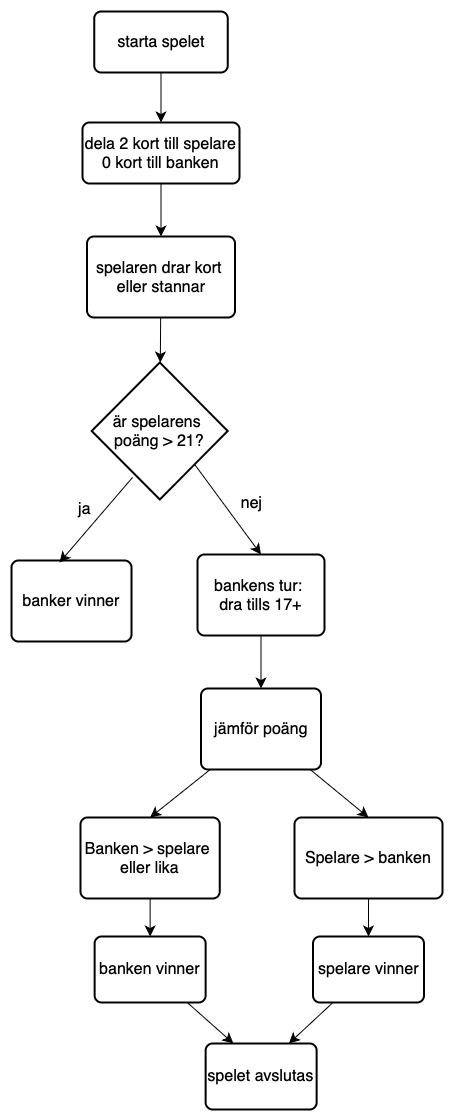

The diagram above was exported from draw.io. Its source (the exported page's mxGraphModel, read from the mxfile embedded in the PNG):
<mxGraphModel dx="1264" dy="999" grid="0" gridSize="10" guides="1" tooltips="1" connect="1" arrows="1" fold="1" page="0" pageScale="1" pageWidth="850" pageHeight="1100" math="0" shadow="0">
  <root>
    <mxCell id="0" />
    <mxCell id="1" parent="0" />
    <mxCell id="lCneZmrl4oI2eZ4ND-s--6" value="ja" style="text;html=1;align=center;verticalAlign=middle;resizable=0;points=[];autosize=1;strokeColor=none;fillColor=none;fontSize=16;" parent="1" vertex="1">
      <mxGeometry x="-30" y="151" width="30" height="31" as="geometry" />
    </mxCell>
    <mxCell id="lCneZmrl4oI2eZ4ND-s--7" value="nej" style="text;html=1;align=center;verticalAlign=middle;resizable=0;points=[];autosize=1;strokeColor=none;fillColor=none;fontSize=16;" parent="1" vertex="1">
      <mxGeometry x="132" y="145" width="39" height="31" as="geometry" />
    </mxCell>
    <mxCell id="lCneZmrl4oI2eZ4ND-s--33" value="" style="edgeStyle=none;curved=1;rounded=0;orthogonalLoop=1;jettySize=auto;html=1;fontSize=12;startSize=8;endSize=8;" parent="1" source="lCneZmrl4oI2eZ4ND-s--16" target="lCneZmrl4oI2eZ4ND-s--20" edge="1">
      <mxGeometry relative="1" as="geometry" />
    </mxCell>
    <mxCell id="lCneZmrl4oI2eZ4ND-s--16" value="&lt;span style=&quot;font-size: 16px; white-space: nowrap;&quot;&gt;starta spelet&lt;/span&gt;" style="rounded=1;whiteSpace=wrap;html=1;absoluteArcSize=1;arcSize=14;strokeWidth=2;" parent="1" vertex="1">
      <mxGeometry x="-5.25" y="-331" width="133.5" height="61" as="geometry" />
    </mxCell>
    <mxCell id="lCneZmrl4oI2eZ4ND-s--35" value="" style="edgeStyle=none;curved=1;rounded=0;orthogonalLoop=1;jettySize=auto;html=1;fontSize=12;startSize=8;endSize=8;" parent="1" source="lCneZmrl4oI2eZ4ND-s--19" target="lCneZmrl4oI2eZ4ND-s--21" edge="1">
      <mxGeometry relative="1" as="geometry" />
    </mxCell>
    <mxCell id="lCneZmrl4oI2eZ4ND-s--19" value="&lt;span style=&quot;font-size: 16px; white-space: nowrap;&quot;&gt;spelaren drar kort&amp;nbsp;&lt;/span&gt;&lt;div&gt;&lt;span style=&quot;font-size: 16px; white-space: nowrap;&quot;&gt;eller stannar&lt;/span&gt;&lt;/div&gt;" style="rounded=1;whiteSpace=wrap;html=1;absoluteArcSize=1;arcSize=14;strokeWidth=2;" parent="1" vertex="1">
      <mxGeometry x="-12.5" y="-106" width="148" height="81" as="geometry" />
    </mxCell>
    <mxCell id="lCneZmrl4oI2eZ4ND-s--34" value="" style="edgeStyle=none;curved=1;rounded=0;orthogonalLoop=1;jettySize=auto;html=1;fontSize=12;startSize=8;endSize=8;" parent="1" source="lCneZmrl4oI2eZ4ND-s--20" target="lCneZmrl4oI2eZ4ND-s--19" edge="1">
      <mxGeometry relative="1" as="geometry" />
    </mxCell>
    <mxCell id="lCneZmrl4oI2eZ4ND-s--20" value="&lt;span style=&quot;font-size: 16px; white-space: nowrap;&quot;&gt;dela 2 kort till spelare&lt;/span&gt;&lt;div&gt;&lt;span style=&quot;font-size: 16px; white-space: nowrap;&quot;&gt;0 kort till banken&lt;/span&gt;&lt;span style=&quot;font-size: 16px; white-space: nowrap;&quot;&gt;&lt;br&gt;&lt;/span&gt;&lt;/div&gt;" style="rounded=1;whiteSpace=wrap;html=1;absoluteArcSize=1;arcSize=14;strokeWidth=2;" parent="1" vertex="1">
      <mxGeometry x="-17" y="-220" width="157" height="61" as="geometry" />
    </mxCell>
    <mxCell id="lCneZmrl4oI2eZ4ND-s--37" style="edgeStyle=none;curved=1;rounded=0;orthogonalLoop=1;jettySize=auto;html=1;entryX=0.5;entryY=0;entryDx=0;entryDy=0;fontSize=12;startSize=8;endSize=8;exitX=0.741;exitY=0.723;exitDx=0;exitDy=0;exitPerimeter=0;" parent="1" source="lCneZmrl4oI2eZ4ND-s--21" target="lCneZmrl4oI2eZ4ND-s--24" edge="1">
      <mxGeometry relative="1" as="geometry" />
    </mxCell>
    <mxCell id="lCneZmrl4oI2eZ4ND-s--21" value="&lt;span style=&quot;font-size: 16px; white-space: nowrap;&quot;&gt;är spelarens&amp;nbsp;&lt;/span&gt;&lt;div&gt;&lt;span style=&quot;font-size: 16px; white-space: nowrap;&quot;&gt;poäng &amp;gt; 21?&lt;/span&gt;&lt;/div&gt;" style="strokeWidth=2;html=1;shape=mxgraph.flowchart.decision;whiteSpace=wrap;" parent="1" vertex="1">
      <mxGeometry x="-7.75" y="20" width="136" height="137" as="geometry" />
    </mxCell>
    <mxCell id="lCneZmrl4oI2eZ4ND-s--22" value="&lt;span style=&quot;font-size: 16px; white-space: nowrap;&quot;&gt;banker vinner&lt;/span&gt;" style="rounded=1;whiteSpace=wrap;html=1;absoluteArcSize=1;arcSize=14;strokeWidth=2;" parent="1" vertex="1">
      <mxGeometry x="-88" y="218" width="120" height="81" as="geometry" />
    </mxCell>
    <mxCell id="lCneZmrl4oI2eZ4ND-s--38" value="" style="edgeStyle=none;curved=1;rounded=0;orthogonalLoop=1;jettySize=auto;html=1;fontSize=12;startSize=8;endSize=8;" parent="1" source="lCneZmrl4oI2eZ4ND-s--24" target="lCneZmrl4oI2eZ4ND-s--25" edge="1">
      <mxGeometry relative="1" as="geometry" />
    </mxCell>
    <mxCell id="lCneZmrl4oI2eZ4ND-s--24" value="&lt;span style=&quot;font-size: 16px; white-space: nowrap;&quot;&gt;bankens tur:&amp;nbsp;&lt;/span&gt;&lt;div&gt;&lt;span style=&quot;font-size: 16px; white-space: nowrap;&quot;&gt;dra tills&amp;nbsp;17+&lt;/span&gt;&lt;br&gt;&lt;/div&gt;" style="rounded=1;whiteSpace=wrap;html=1;absoluteArcSize=1;arcSize=14;strokeWidth=2;" parent="1" vertex="1">
      <mxGeometry x="98" y="212" width="127" height="81" as="geometry" />
    </mxCell>
    <mxCell id="lCneZmrl4oI2eZ4ND-s--39" style="edgeStyle=none;curved=1;rounded=0;orthogonalLoop=1;jettySize=auto;html=1;entryX=0.5;entryY=0;entryDx=0;entryDy=0;fontSize=12;startSize=8;endSize=8;" parent="1" source="lCneZmrl4oI2eZ4ND-s--25" target="lCneZmrl4oI2eZ4ND-s--26" edge="1">
      <mxGeometry relative="1" as="geometry" />
    </mxCell>
    <mxCell id="lCneZmrl4oI2eZ4ND-s--40" style="edgeStyle=none;curved=1;rounded=0;orthogonalLoop=1;jettySize=auto;html=1;entryX=0.5;entryY=0;entryDx=0;entryDy=0;fontSize=12;startSize=8;endSize=8;" parent="1" source="lCneZmrl4oI2eZ4ND-s--25" target="lCneZmrl4oI2eZ4ND-s--27" edge="1">
      <mxGeometry relative="1" as="geometry" />
    </mxCell>
    <mxCell id="lCneZmrl4oI2eZ4ND-s--25" value="&lt;span style=&quot;font-size: 16px; white-space: nowrap;&quot;&gt;jämför poäng&lt;/span&gt;" style="rounded=1;whiteSpace=wrap;html=1;absoluteArcSize=1;arcSize=14;strokeWidth=2;" parent="1" vertex="1">
      <mxGeometry x="101.5" y="346" width="120" height="81" as="geometry" />
    </mxCell>
    <mxCell id="lCneZmrl4oI2eZ4ND-s--41" value="" style="edgeStyle=none;curved=1;rounded=0;orthogonalLoop=1;jettySize=auto;html=1;fontSize=12;startSize=8;endSize=8;" parent="1" source="lCneZmrl4oI2eZ4ND-s--26" target="lCneZmrl4oI2eZ4ND-s--28" edge="1">
      <mxGeometry relative="1" as="geometry" />
    </mxCell>
    <mxCell id="lCneZmrl4oI2eZ4ND-s--26" value="&lt;span style=&quot;font-size: 16px; white-space: nowrap;&quot;&gt;Banken &amp;gt; spelare&amp;nbsp;&lt;/span&gt;&lt;div&gt;&lt;span style=&quot;font-size: 16px; white-space: nowrap;&quot;&gt;eller lika&lt;/span&gt;&lt;br&gt;&lt;/div&gt;" style="rounded=1;whiteSpace=wrap;html=1;absoluteArcSize=1;arcSize=14;strokeWidth=2;" parent="1" vertex="1">
      <mxGeometry x="-19" y="475" width="139.25" height="81" as="geometry" />
    </mxCell>
    <mxCell id="lCneZmrl4oI2eZ4ND-s--42" value="" style="edgeStyle=none;curved=1;rounded=0;orthogonalLoop=1;jettySize=auto;html=1;fontSize=12;startSize=8;endSize=8;" parent="1" source="lCneZmrl4oI2eZ4ND-s--27" target="lCneZmrl4oI2eZ4ND-s--29" edge="1">
      <mxGeometry relative="1" as="geometry" />
    </mxCell>
    <mxCell id="lCneZmrl4oI2eZ4ND-s--27" value="&lt;span style=&quot;font-size: 16px; white-space: nowrap;&quot;&gt;Spelare &amp;gt; banken&lt;/span&gt;" style="rounded=1;whiteSpace=wrap;html=1;absoluteArcSize=1;arcSize=14;strokeWidth=2;" parent="1" vertex="1">
      <mxGeometry x="195" y="475" width="148" height="81" as="geometry" />
    </mxCell>
    <mxCell id="lCneZmrl4oI2eZ4ND-s--43" style="edgeStyle=none;curved=1;rounded=0;orthogonalLoop=1;jettySize=auto;html=1;entryX=0.25;entryY=0;entryDx=0;entryDy=0;fontSize=12;startSize=8;endSize=8;" parent="1" source="lCneZmrl4oI2eZ4ND-s--28" target="lCneZmrl4oI2eZ4ND-s--30" edge="1">
      <mxGeometry relative="1" as="geometry" />
    </mxCell>
    <mxCell id="lCneZmrl4oI2eZ4ND-s--28" value="&lt;div&gt;&lt;span style=&quot;font-size: 16px; white-space: nowrap;&quot;&gt;banken vinner&lt;/span&gt;&lt;br&gt;&lt;/div&gt;" style="rounded=1;whiteSpace=wrap;html=1;absoluteArcSize=1;arcSize=14;strokeWidth=2;" parent="1" vertex="1">
      <mxGeometry x="-4.869999999999999" y="594" width="111" height="66" as="geometry" />
    </mxCell>
    <mxCell id="lCneZmrl4oI2eZ4ND-s--44" style="edgeStyle=none;curved=1;rounded=0;orthogonalLoop=1;jettySize=auto;html=1;entryX=0.75;entryY=0;entryDx=0;entryDy=0;fontSize=12;startSize=8;endSize=8;" parent="1" source="lCneZmrl4oI2eZ4ND-s--29" target="lCneZmrl4oI2eZ4ND-s--30" edge="1">
      <mxGeometry relative="1" as="geometry" />
    </mxCell>
    <mxCell id="lCneZmrl4oI2eZ4ND-s--29" value="&lt;div&gt;&lt;span style=&quot;font-size: 16px; white-space: nowrap;&quot;&gt;spelare vinner&lt;/span&gt;&lt;br&gt;&lt;/div&gt;" style="rounded=1;whiteSpace=wrap;html=1;absoluteArcSize=1;arcSize=14;strokeWidth=2;" parent="1" vertex="1">
      <mxGeometry x="213.5" y="594" width="111" height="66" as="geometry" />
    </mxCell>
    <mxCell id="lCneZmrl4oI2eZ4ND-s--30" value="&lt;div&gt;&lt;span style=&quot;font-size: 16px; white-space: nowrap;&quot;&gt;spelet avslutas&lt;/span&gt;&lt;br&gt;&lt;/div&gt;" style="rounded=1;whiteSpace=wrap;html=1;absoluteArcSize=1;arcSize=14;strokeWidth=2;" parent="1" vertex="1">
      <mxGeometry x="106.13" y="701" width="111" height="66" as="geometry" />
    </mxCell>
    <mxCell id="lCneZmrl4oI2eZ4ND-s--36" style="edgeStyle=none;curved=1;rounded=0;orthogonalLoop=1;jettySize=auto;html=1;entryX=0.4;entryY=0.025;entryDx=0;entryDy=0;entryPerimeter=0;fontSize=12;startSize=8;endSize=8;exitX=0.3;exitY=0.839;exitDx=0;exitDy=0;exitPerimeter=0;" parent="1" source="lCneZmrl4oI2eZ4ND-s--21" target="lCneZmrl4oI2eZ4ND-s--22" edge="1">
      <mxGeometry relative="1" as="geometry" />
    </mxCell>
  </root>
</mxGraphModel>